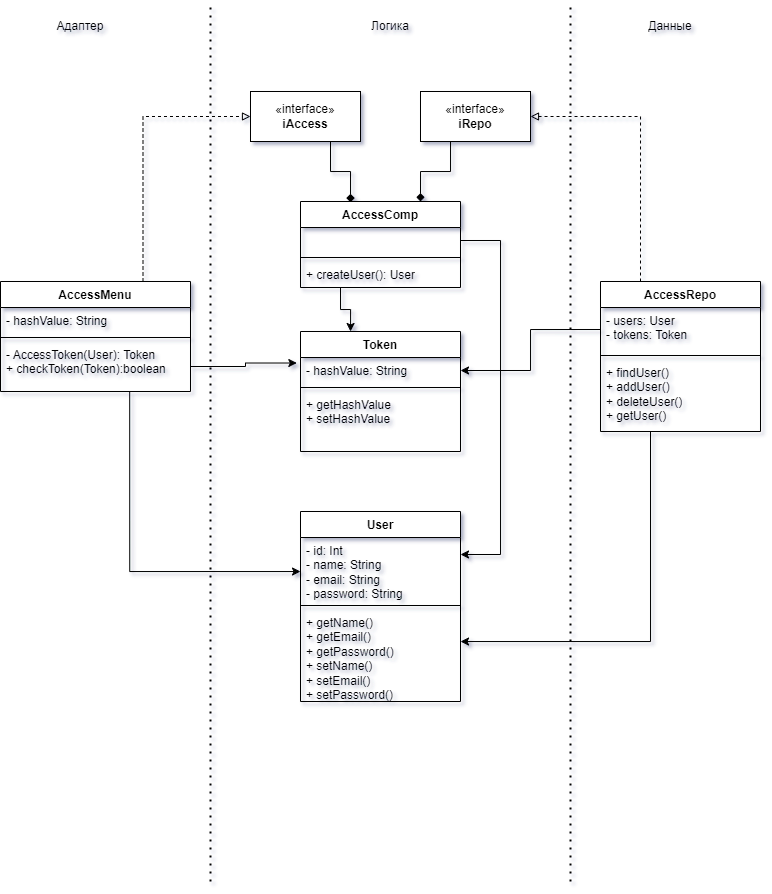

The diagram above was exported from draw.io. Its source (the exported page's mxGraphModel, read from the mxfile embedded in the PNG):
<mxGraphModel dx="1185" dy="657" grid="1" gridSize="10" guides="1" tooltips="1" connect="1" arrows="1" fold="1" page="1" pageScale="1" pageWidth="827" pageHeight="1169" math="0" shadow="0">
  <root>
    <mxCell id="0" />
    <mxCell id="1" parent="0" />
    <mxCell id="wlgG4VAXKo5RFyFkX9F5-28" style="edgeStyle=orthogonalEdgeStyle;rounded=0;orthogonalLoop=1;jettySize=auto;html=1;exitX=0.75;exitY=0;exitDx=0;exitDy=0;entryX=0;entryY=0.5;entryDx=0;entryDy=0;dashed=1;endArrow=block;endFill=0;" edge="1" parent="1" source="wlgG4VAXKo5RFyFkX9F5-3" target="wlgG4VAXKo5RFyFkX9F5-7">
      <mxGeometry relative="1" as="geometry" />
    </mxCell>
    <mxCell id="wlgG4VAXKo5RFyFkX9F5-37" style="edgeStyle=orthogonalEdgeStyle;rounded=0;orthogonalLoop=1;jettySize=auto;html=1;exitX=0.68;exitY=0.992;exitDx=0;exitDy=0;exitPerimeter=0;" edge="1" parent="1" source="wlgG4VAXKo5RFyFkX9F5-6">
      <mxGeometry relative="1" as="geometry">
        <mxPoint x="330" y="610" as="targetPoint" />
        <Array as="points">
          <mxPoint x="159" y="610" />
          <mxPoint x="330" y="610" />
        </Array>
      </mxGeometry>
    </mxCell>
    <mxCell id="wlgG4VAXKo5RFyFkX9F5-3" value="AccessMenu" style="swimlane;fontStyle=1;align=center;verticalAlign=top;childLayout=stackLayout;horizontal=1;startSize=26;horizontalStack=0;resizeParent=1;resizeParentMax=0;resizeLast=0;collapsible=1;marginBottom=0;whiteSpace=wrap;html=1;" vertex="1" parent="1">
      <mxGeometry x="30" y="320" width="190" height="110" as="geometry" />
    </mxCell>
    <mxCell id="wlgG4VAXKo5RFyFkX9F5-4" value="- hashValue: String&lt;br&gt;" style="text;strokeColor=none;fillColor=none;align=left;verticalAlign=top;spacingLeft=4;spacingRight=4;overflow=hidden;rotatable=0;points=[[0,0.5],[1,0.5]];portConstraint=eastwest;whiteSpace=wrap;html=1;" vertex="1" parent="wlgG4VAXKo5RFyFkX9F5-3">
      <mxGeometry y="26" width="190" height="26" as="geometry" />
    </mxCell>
    <mxCell id="wlgG4VAXKo5RFyFkX9F5-5" value="" style="line;strokeWidth=1;fillColor=none;align=left;verticalAlign=middle;spacingTop=-1;spacingLeft=3;spacingRight=3;rotatable=0;labelPosition=right;points=[];portConstraint=eastwest;strokeColor=inherit;" vertex="1" parent="wlgG4VAXKo5RFyFkX9F5-3">
      <mxGeometry y="52" width="190" height="8" as="geometry" />
    </mxCell>
    <mxCell id="wlgG4VAXKo5RFyFkX9F5-6" value="- AccessToken(User): Token&lt;br&gt;+ checkToken(Token):boolean" style="text;strokeColor=none;fillColor=none;align=left;verticalAlign=top;spacingLeft=4;spacingRight=4;overflow=hidden;rotatable=0;points=[[0,0.5],[1,0.5]];portConstraint=eastwest;whiteSpace=wrap;html=1;" vertex="1" parent="wlgG4VAXKo5RFyFkX9F5-3">
      <mxGeometry y="60" width="190" height="50" as="geometry" />
    </mxCell>
    <mxCell id="wlgG4VAXKo5RFyFkX9F5-7" value="«interface»&lt;br&gt;&lt;b&gt;iAccess&lt;br&gt;&lt;/b&gt;" style="html=1;whiteSpace=wrap;" vertex="1" parent="1">
      <mxGeometry x="280" y="130" width="110" height="50" as="geometry" />
    </mxCell>
    <mxCell id="wlgG4VAXKo5RFyFkX9F5-31" style="edgeStyle=orthogonalEdgeStyle;rounded=0;orthogonalLoop=1;jettySize=auto;html=1;exitX=0.25;exitY=1;exitDx=0;exitDy=0;entryX=0.75;entryY=0;entryDx=0;entryDy=0;endArrow=diamond;endFill=1;" edge="1" parent="1" source="wlgG4VAXKo5RFyFkX9F5-8" target="wlgG4VAXKo5RFyFkX9F5-23">
      <mxGeometry relative="1" as="geometry">
        <Array as="points">
          <mxPoint x="480" y="180" />
          <mxPoint x="480" y="210" />
          <mxPoint x="450" y="210" />
        </Array>
      </mxGeometry>
    </mxCell>
    <mxCell id="wlgG4VAXKo5RFyFkX9F5-8" value="«interface»&lt;br&gt;&lt;b&gt;iRepo&lt;br&gt;&lt;/b&gt;" style="html=1;whiteSpace=wrap;" vertex="1" parent="1">
      <mxGeometry x="450" y="130" width="110" height="50" as="geometry" />
    </mxCell>
    <mxCell id="wlgG4VAXKo5RFyFkX9F5-9" value="" style="endArrow=none;dashed=1;html=1;dashPattern=1 3;strokeWidth=2;rounded=0;" edge="1" parent="1">
      <mxGeometry width="50" height="50" relative="1" as="geometry">
        <mxPoint x="240" y="920" as="sourcePoint" />
        <mxPoint x="240" y="40" as="targetPoint" />
      </mxGeometry>
    </mxCell>
    <mxCell id="wlgG4VAXKo5RFyFkX9F5-10" value="" style="endArrow=none;dashed=1;html=1;dashPattern=1 3;strokeWidth=2;rounded=0;" edge="1" parent="1">
      <mxGeometry width="50" height="50" relative="1" as="geometry">
        <mxPoint x="600" y="920" as="sourcePoint" />
        <mxPoint x="600" y="40" as="targetPoint" />
      </mxGeometry>
    </mxCell>
    <mxCell id="wlgG4VAXKo5RFyFkX9F5-11" value="User" style="swimlane;fontStyle=1;align=center;verticalAlign=top;childLayout=stackLayout;horizontal=1;startSize=26;horizontalStack=0;resizeParent=1;resizeParentMax=0;resizeLast=0;collapsible=1;marginBottom=0;whiteSpace=wrap;html=1;" vertex="1" parent="1">
      <mxGeometry x="330" y="550" width="160" height="190" as="geometry" />
    </mxCell>
    <mxCell id="wlgG4VAXKo5RFyFkX9F5-12" value="- id: Int&lt;br&gt;- name: String&lt;br&gt;- email: String&lt;br&gt;- password: String" style="text;strokeColor=none;fillColor=none;align=left;verticalAlign=top;spacingLeft=4;spacingRight=4;overflow=hidden;rotatable=0;points=[[0,0.5],[1,0.5]];portConstraint=eastwest;whiteSpace=wrap;html=1;" vertex="1" parent="wlgG4VAXKo5RFyFkX9F5-11">
      <mxGeometry y="26" width="160" height="64" as="geometry" />
    </mxCell>
    <mxCell id="wlgG4VAXKo5RFyFkX9F5-13" value="" style="line;strokeWidth=1;fillColor=none;align=left;verticalAlign=middle;spacingTop=-1;spacingLeft=3;spacingRight=3;rotatable=0;labelPosition=right;points=[];portConstraint=eastwest;strokeColor=inherit;" vertex="1" parent="wlgG4VAXKo5RFyFkX9F5-11">
      <mxGeometry y="90" width="160" height="8" as="geometry" />
    </mxCell>
    <mxCell id="wlgG4VAXKo5RFyFkX9F5-14" value="+ getName()&lt;br&gt;+ getEmail()&lt;br&gt;+ getPassword()&lt;br&gt;+ setName()&lt;br style=&quot;border-color: var(--border-color);&quot;&gt;+ setEmail()&lt;br style=&quot;border-color: var(--border-color);&quot;&gt;+ setPassword()" style="text;strokeColor=none;fillColor=none;align=left;verticalAlign=top;spacingLeft=4;spacingRight=4;overflow=hidden;rotatable=0;points=[[0,0.5],[1,0.5]];portConstraint=eastwest;whiteSpace=wrap;html=1;" vertex="1" parent="wlgG4VAXKo5RFyFkX9F5-11">
      <mxGeometry y="98" width="160" height="92" as="geometry" />
    </mxCell>
    <mxCell id="wlgG4VAXKo5RFyFkX9F5-29" style="edgeStyle=orthogonalEdgeStyle;rounded=0;orthogonalLoop=1;jettySize=auto;html=1;exitX=0.25;exitY=0;exitDx=0;exitDy=0;entryX=1;entryY=0.5;entryDx=0;entryDy=0;endArrow=block;endFill=0;dashed=1;" edge="1" parent="1" source="wlgG4VAXKo5RFyFkX9F5-15" target="wlgG4VAXKo5RFyFkX9F5-8">
      <mxGeometry relative="1" as="geometry" />
    </mxCell>
    <mxCell id="wlgG4VAXKo5RFyFkX9F5-15" value="AccessRepo" style="swimlane;fontStyle=1;align=center;verticalAlign=top;childLayout=stackLayout;horizontal=1;startSize=26;horizontalStack=0;resizeParent=1;resizeParentMax=0;resizeLast=0;collapsible=1;marginBottom=0;whiteSpace=wrap;html=1;" vertex="1" parent="1">
      <mxGeometry x="630" y="320" width="160" height="150" as="geometry" />
    </mxCell>
    <mxCell id="wlgG4VAXKo5RFyFkX9F5-16" value="- users: User&lt;br&gt;- tokens: Token" style="text;strokeColor=none;fillColor=none;align=left;verticalAlign=top;spacingLeft=4;spacingRight=4;overflow=hidden;rotatable=0;points=[[0,0.5],[1,0.5]];portConstraint=eastwest;whiteSpace=wrap;html=1;" vertex="1" parent="wlgG4VAXKo5RFyFkX9F5-15">
      <mxGeometry y="26" width="160" height="44" as="geometry" />
    </mxCell>
    <mxCell id="wlgG4VAXKo5RFyFkX9F5-17" value="" style="line;strokeWidth=1;fillColor=none;align=left;verticalAlign=middle;spacingTop=-1;spacingLeft=3;spacingRight=3;rotatable=0;labelPosition=right;points=[];portConstraint=eastwest;strokeColor=inherit;" vertex="1" parent="wlgG4VAXKo5RFyFkX9F5-15">
      <mxGeometry y="70" width="160" height="8" as="geometry" />
    </mxCell>
    <mxCell id="wlgG4VAXKo5RFyFkX9F5-18" value="+ findUser()&lt;br&gt;+ addUser()&lt;br&gt;+ deleteUser()&lt;br&gt;+ getUser()" style="text;strokeColor=none;fillColor=none;align=left;verticalAlign=top;spacingLeft=4;spacingRight=4;overflow=hidden;rotatable=0;points=[[0,0.5],[1,0.5]];portConstraint=eastwest;whiteSpace=wrap;html=1;" vertex="1" parent="wlgG4VAXKo5RFyFkX9F5-15">
      <mxGeometry y="78" width="160" height="72" as="geometry" />
    </mxCell>
    <mxCell id="wlgG4VAXKo5RFyFkX9F5-19" value="Token" style="swimlane;fontStyle=1;align=center;verticalAlign=top;childLayout=stackLayout;horizontal=1;startSize=26;horizontalStack=0;resizeParent=1;resizeParentMax=0;resizeLast=0;collapsible=1;marginBottom=0;whiteSpace=wrap;html=1;" vertex="1" parent="1">
      <mxGeometry x="330" y="370" width="160" height="120" as="geometry" />
    </mxCell>
    <mxCell id="wlgG4VAXKo5RFyFkX9F5-20" value="- hashValue: String" style="text;strokeColor=none;fillColor=none;align=left;verticalAlign=top;spacingLeft=4;spacingRight=4;overflow=hidden;rotatable=0;points=[[0,0.5],[1,0.5]];portConstraint=eastwest;whiteSpace=wrap;html=1;" vertex="1" parent="wlgG4VAXKo5RFyFkX9F5-19">
      <mxGeometry y="26" width="160" height="26" as="geometry" />
    </mxCell>
    <mxCell id="wlgG4VAXKo5RFyFkX9F5-21" value="" style="line;strokeWidth=1;fillColor=none;align=left;verticalAlign=middle;spacingTop=-1;spacingLeft=3;spacingRight=3;rotatable=0;labelPosition=right;points=[];portConstraint=eastwest;strokeColor=inherit;" vertex="1" parent="wlgG4VAXKo5RFyFkX9F5-19">
      <mxGeometry y="52" width="160" height="8" as="geometry" />
    </mxCell>
    <mxCell id="wlgG4VAXKo5RFyFkX9F5-22" value="+ getHashValue&lt;br&gt;+ setHashValue" style="text;strokeColor=none;fillColor=none;align=left;verticalAlign=top;spacingLeft=4;spacingRight=4;overflow=hidden;rotatable=0;points=[[0,0.5],[1,0.5]];portConstraint=eastwest;whiteSpace=wrap;html=1;" vertex="1" parent="wlgG4VAXKo5RFyFkX9F5-19">
      <mxGeometry y="60" width="160" height="60" as="geometry" />
    </mxCell>
    <mxCell id="wlgG4VAXKo5RFyFkX9F5-23" value="AccessComp" style="swimlane;fontStyle=1;align=center;verticalAlign=top;childLayout=stackLayout;horizontal=1;startSize=26;horizontalStack=0;resizeParent=1;resizeParentMax=0;resizeLast=0;collapsible=1;marginBottom=0;whiteSpace=wrap;html=1;" vertex="1" parent="1">
      <mxGeometry x="330" y="240" width="160" height="86" as="geometry" />
    </mxCell>
    <mxCell id="wlgG4VAXKo5RFyFkX9F5-24" value="&amp;nbsp;" style="text;strokeColor=none;fillColor=none;align=left;verticalAlign=top;spacingLeft=4;spacingRight=4;overflow=hidden;rotatable=0;points=[[0,0.5],[1,0.5]];portConstraint=eastwest;whiteSpace=wrap;html=1;" vertex="1" parent="wlgG4VAXKo5RFyFkX9F5-23">
      <mxGeometry y="26" width="160" height="26" as="geometry" />
    </mxCell>
    <mxCell id="wlgG4VAXKo5RFyFkX9F5-25" value="" style="line;strokeWidth=1;fillColor=none;align=left;verticalAlign=middle;spacingTop=-1;spacingLeft=3;spacingRight=3;rotatable=0;labelPosition=right;points=[];portConstraint=eastwest;strokeColor=inherit;" vertex="1" parent="wlgG4VAXKo5RFyFkX9F5-23">
      <mxGeometry y="52" width="160" height="8" as="geometry" />
    </mxCell>
    <mxCell id="wlgG4VAXKo5RFyFkX9F5-26" value="+ createUser(): User" style="text;strokeColor=none;fillColor=none;align=left;verticalAlign=top;spacingLeft=4;spacingRight=4;overflow=hidden;rotatable=0;points=[[0,0.5],[1,0.5]];portConstraint=eastwest;whiteSpace=wrap;html=1;" vertex="1" parent="wlgG4VAXKo5RFyFkX9F5-23">
      <mxGeometry y="60" width="160" height="26" as="geometry" />
    </mxCell>
    <mxCell id="wlgG4VAXKo5RFyFkX9F5-30" style="edgeStyle=orthogonalEdgeStyle;rounded=0;orthogonalLoop=1;jettySize=auto;html=1;exitX=0.75;exitY=1;exitDx=0;exitDy=0;endArrow=diamond;endFill=1;entryX=0.314;entryY=0.009;entryDx=0;entryDy=0;entryPerimeter=0;" edge="1" parent="1" target="wlgG4VAXKo5RFyFkX9F5-23">
      <mxGeometry relative="1" as="geometry">
        <mxPoint x="360" y="180" as="sourcePoint" />
        <mxPoint x="390" y="230" as="targetPoint" />
        <Array as="points">
          <mxPoint x="360" y="210" />
          <mxPoint x="380" y="210" />
          <mxPoint x="380" y="241" />
        </Array>
      </mxGeometry>
    </mxCell>
    <mxCell id="wlgG4VAXKo5RFyFkX9F5-32" style="edgeStyle=orthogonalEdgeStyle;rounded=0;orthogonalLoop=1;jettySize=auto;html=1;exitX=0.25;exitY=1;exitDx=0;exitDy=0;entryX=0.313;entryY=0;entryDx=0;entryDy=0;entryPerimeter=0;" edge="1" parent="1" source="wlgG4VAXKo5RFyFkX9F5-23" target="wlgG4VAXKo5RFyFkX9F5-19">
      <mxGeometry relative="1" as="geometry" />
    </mxCell>
    <mxCell id="wlgG4VAXKo5RFyFkX9F5-33" style="edgeStyle=orthogonalEdgeStyle;rounded=0;orthogonalLoop=1;jettySize=auto;html=1;exitX=1;exitY=0.5;exitDx=0;exitDy=0;entryX=-0.023;entryY=0.212;entryDx=0;entryDy=0;entryPerimeter=0;" edge="1" parent="1" source="wlgG4VAXKo5RFyFkX9F5-6" target="wlgG4VAXKo5RFyFkX9F5-20">
      <mxGeometry relative="1" as="geometry" />
    </mxCell>
    <mxCell id="wlgG4VAXKo5RFyFkX9F5-39" style="edgeStyle=orthogonalEdgeStyle;rounded=0;orthogonalLoop=1;jettySize=auto;html=1;exitX=0;exitY=0.5;exitDx=0;exitDy=0;entryX=1;entryY=0.5;entryDx=0;entryDy=0;" edge="1" parent="1" source="wlgG4VAXKo5RFyFkX9F5-16" target="wlgG4VAXKo5RFyFkX9F5-20">
      <mxGeometry relative="1" as="geometry" />
    </mxCell>
    <mxCell id="wlgG4VAXKo5RFyFkX9F5-40" style="edgeStyle=orthogonalEdgeStyle;rounded=0;orthogonalLoop=1;jettySize=auto;html=1;" edge="1" parent="1">
      <mxGeometry relative="1" as="geometry">
        <mxPoint x="680" y="470" as="sourcePoint" />
        <mxPoint x="490" y="680" as="targetPoint" />
        <Array as="points">
          <mxPoint x="680" y="680" />
          <mxPoint x="490" y="680" />
        </Array>
      </mxGeometry>
    </mxCell>
    <mxCell id="wlgG4VAXKo5RFyFkX9F5-41" style="edgeStyle=orthogonalEdgeStyle;rounded=0;orthogonalLoop=1;jettySize=auto;html=1;exitX=1;exitY=0.5;exitDx=0;exitDy=0;" edge="1" parent="1" source="wlgG4VAXKo5RFyFkX9F5-24" target="wlgG4VAXKo5RFyFkX9F5-12">
      <mxGeometry relative="1" as="geometry">
        <Array as="points">
          <mxPoint x="530" y="279" />
          <mxPoint x="530" y="593" />
        </Array>
      </mxGeometry>
    </mxCell>
    <mxCell id="wlgG4VAXKo5RFyFkX9F5-43" value="Адаптер" style="text;html=1;strokeColor=none;fillColor=none;align=center;verticalAlign=middle;whiteSpace=wrap;rounded=0;" vertex="1" parent="1">
      <mxGeometry x="80" y="50" width="60" height="30" as="geometry" />
    </mxCell>
    <mxCell id="wlgG4VAXKo5RFyFkX9F5-44" value="Логика" style="text;html=1;strokeColor=none;fillColor=none;align=center;verticalAlign=middle;whiteSpace=wrap;rounded=0;" vertex="1" parent="1">
      <mxGeometry x="390" y="50" width="60" height="30" as="geometry" />
    </mxCell>
    <mxCell id="wlgG4VAXKo5RFyFkX9F5-45" value="Данные" style="text;html=1;strokeColor=none;fillColor=none;align=center;verticalAlign=middle;whiteSpace=wrap;rounded=0;" vertex="1" parent="1">
      <mxGeometry x="670" y="50" width="60" height="30" as="geometry" />
    </mxCell>
  </root>
</mxGraphModel>